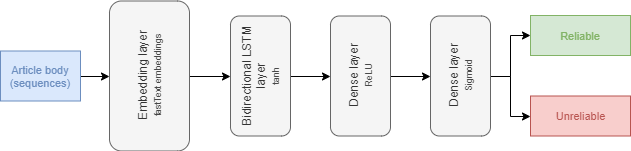

The diagram above was exported from draw.io. Its source (the exported page's mxGraphModel, read from the mxfile embedded in the PNG):
<mxGraphModel dx="1278" dy="531" grid="1" gridSize="10" guides="1" tooltips="1" connect="1" arrows="1" fold="1" page="1" pageScale="1" pageWidth="827" pageHeight="1169" math="0" shadow="0">
  <root>
    <mxCell id="0" />
    <mxCell id="1" parent="0" />
    <mxCell id="z5oWbvLbLD1KPsxKZHQd-7" style="edgeStyle=orthogonalEdgeStyle;rounded=0;orthogonalLoop=1;jettySize=auto;html=1;exitX=1;exitY=0.5;exitDx=0;exitDy=0;entryX=0.5;entryY=0;entryDx=0;entryDy=0;" parent="1" source="z5oWbvLbLD1KPsxKZHQd-1" target="qNZQE8G8u752nhf2yuza-1" edge="1">
      <mxGeometry relative="1" as="geometry">
        <mxPoint x="145.28571428571422" y="265.42857142857144" as="targetPoint" />
      </mxGeometry>
    </mxCell>
    <mxCell id="z5oWbvLbLD1KPsxKZHQd-1" value="Article body (sequences)" style="rounded=0;whiteSpace=wrap;html=1;fillColor=#dae8fc;strokeColor=#6C8EBF;fontColor=#6C8EBF;fontSize=11;" parent="1" vertex="1">
      <mxGeometry x="10" y="235.5" width="80" height="50" as="geometry" />
    </mxCell>
    <mxCell id="z5oWbvLbLD1KPsxKZHQd-9" style="edgeStyle=orthogonalEdgeStyle;rounded=0;orthogonalLoop=1;jettySize=auto;html=1;exitX=0.5;exitY=1;exitDx=0;exitDy=0;entryX=0.5;entryY=0;entryDx=0;entryDy=0;" parent="1" source="z5oWbvLbLD1KPsxKZHQd-3" target="z5oWbvLbLD1KPsxKZHQd-4" edge="1">
      <mxGeometry relative="1" as="geometry" />
    </mxCell>
    <mxCell id="z5oWbvLbLD1KPsxKZHQd-3" value="&lt;div&gt;Bidirectional LSTM layer&lt;/div&gt;&lt;div&gt;&lt;font style=&quot;font-size: 9px&quot; color=&quot;#474747&quot;&gt;tanh&lt;/font&gt;&lt;br&gt;&lt;/div&gt;" style="rounded=1;whiteSpace=wrap;html=1;rotation=-90;fillColor=#f5f5f5;strokeColor=#666666;fontColor=#333333;" parent="1" vertex="1">
      <mxGeometry x="210" y="230.5" width="120" height="60" as="geometry" />
    </mxCell>
    <mxCell id="z5oWbvLbLD1KPsxKZHQd-10" style="edgeStyle=orthogonalEdgeStyle;rounded=0;orthogonalLoop=1;jettySize=auto;html=1;exitX=0.5;exitY=1;exitDx=0;exitDy=0;entryX=0.5;entryY=0;entryDx=0;entryDy=0;" parent="1" source="z5oWbvLbLD1KPsxKZHQd-4" target="7Hjqiv5CZ_4vlGKB4rRe-1" edge="1">
      <mxGeometry relative="1" as="geometry">
        <mxPoint x="470" y="265" as="targetPoint" />
      </mxGeometry>
    </mxCell>
    <mxCell id="z5oWbvLbLD1KPsxKZHQd-4" value="&lt;div&gt;Dense layer&lt;/div&gt;&lt;div&gt;&lt;font style=&quot;font-size: 9px&quot; color=&quot;#474747&quot;&gt;ReLU&lt;/font&gt;&lt;br&gt;&lt;/div&gt;" style="rounded=1;whiteSpace=wrap;html=1;rotation=-90;fillColor=#f5f5f5;strokeColor=#666666;fontColor=#333333;" parent="1" vertex="1">
      <mxGeometry x="310" y="230.5" width="120" height="60" as="geometry" />
    </mxCell>
    <mxCell id="z5oWbvLbLD1KPsxKZHQd-17" style="edgeStyle=orthogonalEdgeStyle;rounded=0;orthogonalLoop=1;jettySize=auto;html=1;entryX=0;entryY=0.5;entryDx=0;entryDy=0;exitX=0.5;exitY=1;exitDx=0;exitDy=0;" parent="1" source="7Hjqiv5CZ_4vlGKB4rRe-1" target="z5oWbvLbLD1KPsxKZHQd-12" edge="1">
      <mxGeometry relative="1" as="geometry">
        <mxPoint x="630" y="210" as="sourcePoint" />
      </mxGeometry>
    </mxCell>
    <mxCell id="z5oWbvLbLD1KPsxKZHQd-18" style="edgeStyle=orthogonalEdgeStyle;rounded=0;orthogonalLoop=1;jettySize=auto;html=1;entryX=0;entryY=0.5;entryDx=0;entryDy=0;exitX=0.5;exitY=1;exitDx=0;exitDy=0;" parent="1" source="7Hjqiv5CZ_4vlGKB4rRe-1" target="z5oWbvLbLD1KPsxKZHQd-13" edge="1">
      <mxGeometry relative="1" as="geometry">
        <mxPoint x="560" y="270" as="sourcePoint" />
      </mxGeometry>
    </mxCell>
    <mxCell id="z5oWbvLbLD1KPsxKZHQd-12" value="Reliable" style="rounded=0;whiteSpace=wrap;html=1;fillColor=#d5e8d4;strokeColor=#82B366;fontColor=#82B366;fontSize=11;" parent="1" vertex="1">
      <mxGeometry x="540" y="200" width="100" height="40" as="geometry" />
    </mxCell>
    <mxCell id="z5oWbvLbLD1KPsxKZHQd-13" value="Unreliable" style="rounded=0;whiteSpace=wrap;html=1;fillColor=#f8cecc;strokeColor=#B85450;fontColor=#B85450;fontSize=11;verticalAlign=middle;" parent="1" vertex="1">
      <mxGeometry x="540" y="280.5" width="100" height="40" as="geometry" />
    </mxCell>
    <mxCell id="qNZQE8G8u752nhf2yuza-2" style="edgeStyle=orthogonalEdgeStyle;rounded=0;orthogonalLoop=1;jettySize=auto;html=1;exitX=0.5;exitY=1;exitDx=0;exitDy=0;entryX=0.5;entryY=0;entryDx=0;entryDy=0;" parent="1" source="qNZQE8G8u752nhf2yuza-1" target="z5oWbvLbLD1KPsxKZHQd-3" edge="1">
      <mxGeometry relative="1" as="geometry" />
    </mxCell>
    <mxCell id="qNZQE8G8u752nhf2yuza-1" value="&lt;div&gt;Embedding layer&lt;/div&gt;&lt;div&gt;&lt;font style=&quot;font-size: 9px&quot; color=&quot;#474747&quot;&gt;fastText embeddings&lt;/font&gt;&lt;br&gt;&lt;/div&gt;" style="rounded=1;whiteSpace=wrap;html=1;rotation=-90;fillColor=#f5f5f5;strokeColor=#666666;fontColor=#333333;" parent="1" vertex="1">
      <mxGeometry x="84" y="220.5" width="150" height="80" as="geometry" />
    </mxCell>
    <mxCell id="7Hjqiv5CZ_4vlGKB4rRe-1" value="&lt;div&gt;Dense layer&lt;/div&gt;&lt;div&gt;&lt;font style=&quot;font-size: 9px&quot; color=&quot;#474747&quot;&gt;Sigmoid&lt;/font&gt;&lt;br&gt;&lt;/div&gt;" style="rounded=1;whiteSpace=wrap;html=1;rotation=-90;fillColor=#f5f5f5;strokeColor=#666666;fontColor=#333333;" parent="1" vertex="1">
      <mxGeometry x="410" y="230.5" width="120" height="60" as="geometry" />
    </mxCell>
  </root>
</mxGraphModel>